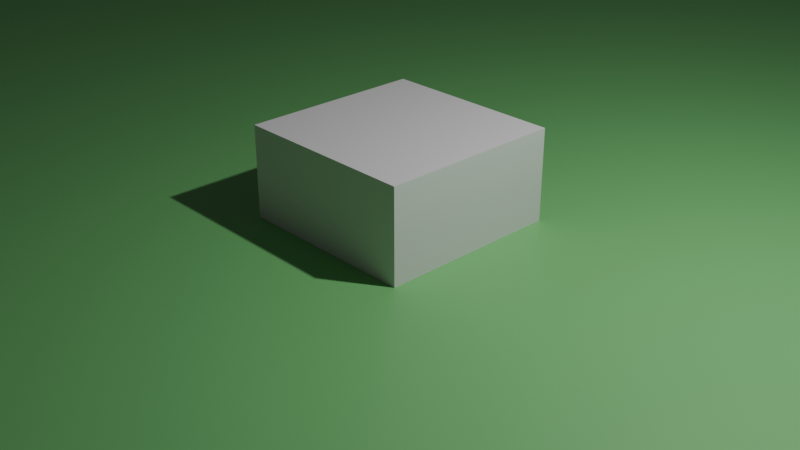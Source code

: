 # Source: basic_map.blend  (saved by Blender 5.2.45; exported with 4.5.12 LTS)
import bpy
from mathutils import Matrix  # noqa: F401  (used for matrix-valued properties, if any)

bpy.ops.wm.read_factory_settings(use_empty=True)
scene = bpy.context.scene
scene.name = 'Scene'

# ---- collections
col_collection = bpy.data.collections.new('Collection'); scene.collection.children.link(col_collection)
col_basicmap = bpy.data.collections.new('BasicMap'); scene.collection.children.link(col_basicmap)

# ---- materials (node trees are filled in below, after node groups)
mat_material = bpy.data.materials.new('Material')
mat_material.alpha_threshold = 0.0
mat_material.use_backface_culling_lightprobe_volume = False
mat_material.roughness = 0.5
mat_material.line_color = (0.0, 0.0, 0.0, 1.0)
mat_grass = bpy.data.materials.new('Grass')
mat_grass.diffuse_color = (0.2, 0.6, 0.2, 1.0)
mat_stone = bpy.data.materials.new('Stone')
mat_stone.diffuse_color = (0.5, 0.5, 0.5, 1.0)
mat_wood = bpy.data.materials.new('Wood')
mat_wood.diffuse_color = (0.55, 0.35, 0.15, 1.0)

# ---- material node trees
mat_material.use_nodes = True; mat_material.node_tree.nodes.clear()
_N = mat_material.node_tree.nodes; _L = mat_material.node_tree.links
n0 = _N.new('ShaderNodeOutputMaterial'); n0.name = 'Material Output'; n0.location = (200, 100)
n1 = _N.new('ShaderNodeBsdfPrincipled'); n1.name = 'Principled BSDF'; n1.location = (-200, 100)
n1.inputs[10].default_value = 0.005
_L.new(n1.outputs[0], n0.inputs[0])
n0.is_active_output = True
mat_grass.use_nodes = True; mat_grass.node_tree.nodes.clear()
_N = mat_grass.node_tree.nodes; _L = mat_grass.node_tree.links
n0 = _N.new('ShaderNodeBsdfPrincipled'); n0.name = 'Principled BSDF'; n0.location = (-200, 100)
n0.inputs[0].default_value = (0.2, 0.6, 0.2, 1.0)
n0.inputs[10].default_value = 0.005
n1 = _N.new('ShaderNodeOutputMaterial'); n1.name = 'Material Output'; n1.location = (200, 100)
_L.new(n0.outputs[0], n1.inputs[0])
n1.is_active_output = True
mat_stone.use_nodes = True; mat_stone.node_tree.nodes.clear()
_N = mat_stone.node_tree.nodes; _L = mat_stone.node_tree.links
n0 = _N.new('ShaderNodeBsdfPrincipled'); n0.name = 'Principled BSDF'; n0.location = (-200, 100)
n0.inputs[0].default_value = (0.5, 0.5, 0.5, 1.0)
n0.inputs[10].default_value = 0.005
n1 = _N.new('ShaderNodeOutputMaterial'); n1.name = 'Material Output'; n1.location = (200, 100)
_L.new(n0.outputs[0], n1.inputs[0])
n1.is_active_output = True
mat_wood.use_nodes = True; mat_wood.node_tree.nodes.clear()
_N = mat_wood.node_tree.nodes; _L = mat_wood.node_tree.links
n0 = _N.new('ShaderNodeBsdfPrincipled'); n0.name = 'Principled BSDF'; n0.location = (-200, 100)
n0.inputs[0].default_value = (0.55, 0.35, 0.15, 1.0)
n0.inputs[10].default_value = 0.005
n1 = _N.new('ShaderNodeOutputMaterial'); n1.name = 'Material Output'; n1.location = (200, 100)
_L.new(n0.outputs[0], n1.inputs[0])
n1.is_active_output = True

# ---- world
world_world = bpy.data.worlds.new('World'); scene.world = world_world
world_world.use_nodes = True; world_world.node_tree.nodes.clear()
_N = world_world.node_tree.nodes; _L = world_world.node_tree.links
n0 = _N.new('ShaderNodeOutputWorld'); n0.name = 'World Output'; n0.location = (200, 100)
n1 = _N.new('ShaderNodeBackground'); n1.name = 'Background'; n1.location = (-200, 100)
n1.inputs[0].default_value = (0.05088, 0.05088, 0.05088, 1.0)
_L.new(n1.outputs[0], n0.inputs[0])
n0.is_active_output = True
world_world.color = (0.05088, 0.05088, 0.05088)
world_world.sun_shadow_jitter_overblur = 0.0

# ---- cameras
cam_camera = bpy.data.cameras.new('Camera')
cam_camera.clip_end = 100.0
cam_camera.ortho_scale = 7.314

# ---- lights
light_light = bpy.data.lights.new('Light', 'POINT')
light_light.energy = 1000.0
light_light.shadow_soft_size = 0.1

# ---- meshes
me_cube = bpy.data.meshes.new('Cube')
me_cube.from_pydata([(1.0, 1.0, 1.0), (1.0, 1.0, -1.0), (1.0, -1.0, 1.0), (1.0, -1.0, -1.0), (-1.0, 1.0, 1.0), (-1.0, 1.0, -1.0), (-1.0, -1.0, 1.0), (-1.0, -1.0, -1.0)], [], [(0, 4, 6, 2), (3, 2, 6, 7), (7, 6, 4, 5), (5, 1, 3, 7), (1, 0, 2, 3), (5, 4, 0, 1)])
_uv = me_cube.uv_layers.new(name='UVMap')
_uv.uv.foreach_set('vector', [0.625, 0.5, 0.875, 0.5, 0.875, 0.75, 0.625, 0.75, 0.375, 0.75, 0.625, 0.75, 0.625, 1.0, 0.375, 1.0, 0.375, 0.0, 0.625, 0.0, 0.625, 0.25, 0.375, 0.25, 0.125, 0.5, 0.375, 0.5, 0.375, 0.75, 0.125, 0.75, 0.375, 0.5, 0.625, 0.5, 0.625, 0.75, 0.375, 0.75, 0.375, 0.25, 0.625, 0.25, 0.625, 0.5, 0.375, 0.5])
me_cube.materials.append(mat_material)
me_cube.use_mirror_vertex_groups = False
me_cube.update()
me_cube_001 = bpy.data.meshes.new('Cube.001')
me_cube_001.from_pydata([(-0.5, -0.5, -0.5), (-0.5, -0.5, 0.5), (-0.5, 0.5, -0.5), (-0.5, 0.5, 0.5), (0.5, -0.5, -0.5), (0.5, -0.5, 0.5), (0.5, 0.5, -0.5), (0.5, 0.5, 0.5)], [], [(0, 1, 3, 2), (2, 3, 7, 6), (6, 7, 5, 4), (4, 5, 1, 0), (2, 6, 4, 0), (7, 3, 1, 5)])
_uv = me_cube_001.uv_layers.new(name='UVMap')
_uv.uv.foreach_set('vector', [0.375, 0.0, 0.625, 0.0, 0.625, 0.25, 0.375, 0.25, 0.375, 0.25, 0.625, 0.25, 0.625, 0.5, 0.375, 0.5, 0.375, 0.5, 0.625, 0.5, 0.625, 0.75, 0.375, 0.75, 0.375, 0.75, 0.625, 0.75, 0.625, 1.0, 0.375, 1.0, 0.125, 0.5, 0.375, 0.5, 0.375, 0.75, 0.125, 0.75, 0.625, 0.5, 0.875, 0.5, 0.875, 0.75, 0.625, 0.75])
me_cube_001.materials.append(mat_grass)
me_cube_001.update()
me_cube_002 = bpy.data.meshes.new('Cube.002')
me_cube_002.from_pydata([(-0.5, -0.5, -0.5), (-0.5, -0.5, 0.5), (-0.5, 0.5, -0.5), (-0.5, 0.5, 0.5), (0.5, -0.5, -0.5), (0.5, -0.5, 0.5), (0.5, 0.5, -0.5), (0.5, 0.5, 0.5)], [], [(0, 1, 3, 2), (2, 3, 7, 6), (6, 7, 5, 4), (4, 5, 1, 0), (2, 6, 4, 0), (7, 3, 1, 5)])
_uv = me_cube_002.uv_layers.new(name='UVMap')
_uv.uv.foreach_set('vector', [0.375, 0.0, 0.625, 0.0, 0.625, 0.25, 0.375, 0.25, 0.375, 0.25, 0.625, 0.25, 0.625, 0.5, 0.375, 0.5, 0.375, 0.5, 0.625, 0.5, 0.625, 0.75, 0.375, 0.75, 0.375, 0.75, 0.625, 0.75, 0.625, 1.0, 0.375, 1.0, 0.125, 0.5, 0.375, 0.5, 0.375, 0.75, 0.125, 0.75, 0.625, 0.5, 0.875, 0.5, 0.875, 0.75, 0.625, 0.75])
me_cube_002.materials.append(mat_stone)
me_cube_002.update()
me_cube_003 = bpy.data.meshes.new('Cube.003')
me_cube_003.from_pydata([(-0.5, -0.5, -0.5), (-0.5, -0.5, 0.5), (-0.5, 0.5, -0.5), (-0.5, 0.5, 0.5), (0.5, -0.5, -0.5), (0.5, -0.5, 0.5), (0.5, 0.5, -0.5), (0.5, 0.5, 0.5)], [], [(0, 1, 3, 2), (2, 3, 7, 6), (6, 7, 5, 4), (4, 5, 1, 0), (2, 6, 4, 0), (7, 3, 1, 5)])
_uv = me_cube_003.uv_layers.new(name='UVMap')
_uv.uv.foreach_set('vector', [0.375, 0.0, 0.625, 0.0, 0.625, 0.25, 0.375, 0.25, 0.375, 0.25, 0.625, 0.25, 0.625, 0.5, 0.375, 0.5, 0.375, 0.5, 0.625, 0.5, 0.625, 0.75, 0.375, 0.75, 0.375, 0.75, 0.625, 0.75, 0.625, 1.0, 0.375, 1.0, 0.125, 0.5, 0.375, 0.5, 0.375, 0.75, 0.125, 0.75, 0.625, 0.5, 0.875, 0.5, 0.875, 0.75, 0.625, 0.75])
me_cube_003.materials.append(mat_stone)
me_cube_003.update()
me_cube_004 = bpy.data.meshes.new('Cube.004')
me_cube_004.from_pydata([(-0.5, -0.5, -0.5), (-0.5, -0.5, 0.5), (-0.5, 0.5, -0.5), (-0.5, 0.5, 0.5), (0.5, -0.5, -0.5), (0.5, -0.5, 0.5), (0.5, 0.5, -0.5), (0.5, 0.5, 0.5)], [], [(0, 1, 3, 2), (2, 3, 7, 6), (6, 7, 5, 4), (4, 5, 1, 0), (2, 6, 4, 0), (7, 3, 1, 5)])
_uv = me_cube_004.uv_layers.new(name='UVMap')
_uv.uv.foreach_set('vector', [0.375, 0.0, 0.625, 0.0, 0.625, 0.25, 0.375, 0.25, 0.375, 0.25, 0.625, 0.25, 0.625, 0.5, 0.375, 0.5, 0.375, 0.5, 0.625, 0.5, 0.625, 0.75, 0.375, 0.75, 0.375, 0.75, 0.625, 0.75, 0.625, 1.0, 0.375, 1.0, 0.125, 0.5, 0.375, 0.5, 0.375, 0.75, 0.125, 0.75, 0.625, 0.5, 0.875, 0.5, 0.875, 0.75, 0.625, 0.75])
me_cube_004.materials.append(mat_stone)
me_cube_004.update()
me_cube_005 = bpy.data.meshes.new('Cube.005')
me_cube_005.from_pydata([(-0.5, -0.5, -0.5), (-0.5, -0.5, 0.5), (-0.5, 0.5, -0.5), (-0.5, 0.5, 0.5), (0.5, -0.5, -0.5), (0.5, -0.5, 0.5), (0.5, 0.5, -0.5), (0.5, 0.5, 0.5)], [], [(0, 1, 3, 2), (2, 3, 7, 6), (6, 7, 5, 4), (4, 5, 1, 0), (2, 6, 4, 0), (7, 3, 1, 5)])
_uv = me_cube_005.uv_layers.new(name='UVMap')
_uv.uv.foreach_set('vector', [0.375, 0.0, 0.625, 0.0, 0.625, 0.25, 0.375, 0.25, 0.375, 0.25, 0.625, 0.25, 0.625, 0.5, 0.375, 0.5, 0.375, 0.5, 0.625, 0.5, 0.625, 0.75, 0.375, 0.75, 0.375, 0.75, 0.625, 0.75, 0.625, 1.0, 0.375, 1.0, 0.125, 0.5, 0.375, 0.5, 0.375, 0.75, 0.125, 0.75, 0.625, 0.5, 0.875, 0.5, 0.875, 0.75, 0.625, 0.75])
me_cube_005.materials.append(mat_stone)
me_cube_005.update()
me_cube_006 = bpy.data.meshes.new('Cube.006')
me_cube_006.from_pydata([(-0.5, -0.5, -0.5), (-0.5, -0.5, 0.5), (-0.5, 0.5, -0.5), (-0.5, 0.5, 0.5), (0.5, -0.5, -0.5), (0.5, -0.5, 0.5), (0.5, 0.5, -0.5), (0.5, 0.5, 0.5)], [], [(0, 1, 3, 2), (2, 3, 7, 6), (6, 7, 5, 4), (4, 5, 1, 0), (2, 6, 4, 0), (7, 3, 1, 5)])
_uv = me_cube_006.uv_layers.new(name='UVMap')
_uv.uv.foreach_set('vector', [0.375, 0.0, 0.625, 0.0, 0.625, 0.25, 0.375, 0.25, 0.375, 0.25, 0.625, 0.25, 0.625, 0.5, 0.375, 0.5, 0.375, 0.5, 0.625, 0.5, 0.625, 0.75, 0.375, 0.75, 0.375, 0.75, 0.625, 0.75, 0.625, 1.0, 0.375, 1.0, 0.125, 0.5, 0.375, 0.5, 0.375, 0.75, 0.125, 0.75, 0.625, 0.5, 0.875, 0.5, 0.875, 0.75, 0.625, 0.75])
me_cube_006.materials.append(mat_wood)
me_cube_006.update()
me_cube_007 = bpy.data.meshes.new('Cube.007')
me_cube_007.from_pydata([(-0.5, -0.5, -0.5), (-0.5, -0.5, 0.5), (-0.5, 0.5, -0.5), (-0.5, 0.5, 0.5), (0.5, -0.5, -0.5), (0.5, -0.5, 0.5), (0.5, 0.5, -0.5), (0.5, 0.5, 0.5)], [], [(0, 1, 3, 2), (2, 3, 7, 6), (6, 7, 5, 4), (4, 5, 1, 0), (2, 6, 4, 0), (7, 3, 1, 5)])
_uv = me_cube_007.uv_layers.new(name='UVMap')
_uv.uv.foreach_set('vector', [0.375, 0.0, 0.625, 0.0, 0.625, 0.25, 0.375, 0.25, 0.375, 0.25, 0.625, 0.25, 0.625, 0.5, 0.375, 0.5, 0.375, 0.5, 0.625, 0.5, 0.625, 0.75, 0.375, 0.75, 0.375, 0.75, 0.625, 0.75, 0.625, 1.0, 0.375, 1.0, 0.125, 0.5, 0.375, 0.5, 0.375, 0.75, 0.125, 0.75, 0.625, 0.5, 0.875, 0.5, 0.875, 0.75, 0.625, 0.75])
me_cube_007.materials.append(mat_wood)
me_cube_007.update()
me_cube_008 = bpy.data.meshes.new('Cube.008')
me_cube_008.from_pydata([(-0.5, -0.5, -0.5), (-0.5, -0.5, 0.5), (-0.5, 0.5, -0.5), (-0.5, 0.5, 0.5), (0.5, -0.5, -0.5), (0.5, -0.5, 0.5), (0.5, 0.5, -0.5), (0.5, 0.5, 0.5)], [], [(0, 1, 3, 2), (2, 3, 7, 6), (6, 7, 5, 4), (4, 5, 1, 0), (2, 6, 4, 0), (7, 3, 1, 5)])
_uv = me_cube_008.uv_layers.new(name='UVMap')
_uv.uv.foreach_set('vector', [0.375, 0.0, 0.625, 0.0, 0.625, 0.25, 0.375, 0.25, 0.375, 0.25, 0.625, 0.25, 0.625, 0.5, 0.375, 0.5, 0.375, 0.5, 0.625, 0.5, 0.625, 0.75, 0.375, 0.75, 0.375, 0.75, 0.625, 0.75, 0.625, 1.0, 0.375, 1.0, 0.125, 0.5, 0.375, 0.5, 0.375, 0.75, 0.125, 0.75, 0.625, 0.5, 0.875, 0.5, 0.875, 0.75, 0.625, 0.75])
me_cube_008.materials.append(mat_stone)
me_cube_008.update()
me_cube_009 = bpy.data.meshes.new('Cube.009')
me_cube_009.from_pydata([(-0.5, -0.5, -0.5), (-0.5, -0.5, 0.5), (-0.5, 0.5, -0.5), (-0.5, 0.5, 0.5), (0.5, -0.5, -0.5), (0.5, -0.5, 0.5), (0.5, 0.5, -0.5), (0.5, 0.5, 0.5)], [], [(0, 1, 3, 2), (2, 3, 7, 6), (6, 7, 5, 4), (4, 5, 1, 0), (2, 6, 4, 0), (7, 3, 1, 5)])
_uv = me_cube_009.uv_layers.new(name='UVMap')
_uv.uv.foreach_set('vector', [0.375, 0.0, 0.625, 0.0, 0.625, 0.25, 0.375, 0.25, 0.375, 0.25, 0.625, 0.25, 0.625, 0.5, 0.375, 0.5, 0.375, 0.5, 0.625, 0.5, 0.625, 0.75, 0.375, 0.75, 0.375, 0.75, 0.625, 0.75, 0.625, 1.0, 0.375, 1.0, 0.125, 0.5, 0.375, 0.5, 0.375, 0.75, 0.125, 0.75, 0.625, 0.5, 0.875, 0.5, 0.875, 0.75, 0.625, 0.75])
me_cube_009.materials.append(mat_stone)
me_cube_009.update()
me_cube_010 = bpy.data.meshes.new('Cube.010')
me_cube_010.from_pydata([(-0.5, -0.5, -0.5), (-0.5, -0.5, 0.5), (-0.5, 0.5, -0.5), (-0.5, 0.5, 0.5), (0.5, -0.5, -0.5), (0.5, -0.5, 0.5), (0.5, 0.5, -0.5), (0.5, 0.5, 0.5)], [], [(0, 1, 3, 2), (2, 3, 7, 6), (6, 7, 5, 4), (4, 5, 1, 0), (2, 6, 4, 0), (7, 3, 1, 5)])
_uv = me_cube_010.uv_layers.new(name='UVMap')
_uv.uv.foreach_set('vector', [0.375, 0.0, 0.625, 0.0, 0.625, 0.25, 0.375, 0.25, 0.375, 0.25, 0.625, 0.25, 0.625, 0.5, 0.375, 0.5, 0.375, 0.5, 0.625, 0.5, 0.625, 0.75, 0.375, 0.75, 0.375, 0.75, 0.625, 0.75, 0.625, 1.0, 0.375, 1.0, 0.125, 0.5, 0.375, 0.5, 0.375, 0.75, 0.125, 0.75, 0.625, 0.5, 0.875, 0.5, 0.875, 0.75, 0.625, 0.75])
me_cube_010.materials.append(mat_wood)
me_cube_010.update()

# ---- objects
ob_cube = bpy.data.objects.new('Cube', me_cube)
ob_light = bpy.data.objects.new('Light', light_light)
ob_camera = bpy.data.objects.new('Camera', cam_camera)
ob_ground = bpy.data.objects.new('Ground', me_cube_001)
ob_walln = bpy.data.objects.new('WallN', me_cube_002)
ob_walls = bpy.data.objects.new('WallS', me_cube_003)
ob_walle = bpy.data.objects.new('WallE', me_cube_004)
ob_wallw = bpy.data.objects.new('WallW', me_cube_005)
ob_platform = bpy.data.objects.new('Platform', me_cube_006)
ob_ramp = bpy.data.objects.new('Ramp', me_cube_007)
ob_block1 = bpy.data.objects.new('Block1', me_cube_008)
ob_block2 = bpy.data.objects.new('Block2', me_cube_009)
ob_block3 = bpy.data.objects.new('Block3', me_cube_010)

# ---- transforms, parenting, visibility, modifiers, constraints
ob_cube.location = (0.0, 0.0, 0.0)
ob_cube.lock_rotations_4d = False
ob_cube.empty_display_type = 'ARROWS'
ob_cube.lineart.crease_threshold = 0.0
ob_light.location = (4.076, 1.005, 5.904)
ob_light.rotation_euler = (0.6503, 0.05522, 1.866)
ob_light.lock_rotations_4d = False
ob_light.empty_display_type = 'ARROWS'
ob_light.color = (0.0, 0.0, 0.0, 0.0)
ob_light.lineart.crease_threshold = 0.0
ob_camera.location = (7.359, -6.926, 4.958)
ob_camera.rotation_euler = (1.109, 0.0, 0.8149)
ob_camera.lock_rotations_4d = False
ob_camera.empty_display_type = 'ARROWS'
ob_camera.color = (0.0, 0.0, 0.0, 0.0)
ob_camera.display_type = 'WIRE'
ob_camera.lineart.crease_threshold = 0.0
ob_ground.location = (0.0, 0.0, -1.0)
ob_ground.scale = (100.0, 100.0, 2.0)
ob_walln.location = (0.0, 49.0, 5.0)
ob_walln.scale = (100.0, 2.0, 10.0)
ob_walls.location = (0.0, -49.0, 5.0)
ob_walls.scale = (100.0, 2.0, 10.0)
ob_walle.location = (49.0, 0.0, 5.0)
ob_walle.scale = (2.0, 96.0, 10.0)
ob_wallw.location = (-49.0, 0.0, 5.0)
ob_wallw.scale = (2.0, 96.0, 10.0)
ob_platform.location = (25.0, 25.0, 4.0)
ob_platform.scale = (20.0, 20.0, 8.0)
ob_ramp.location = (25.0, 4.4, 4.0)
ob_ramp.rotation_euler = (0.3491, 0.0, 0.0)
ob_ramp.scale = (10.0, 24.0, 1.0)
ob_block1.location = (-20.0, 15.0, 3.0)
ob_block1.scale = (6.0, 6.0, 6.0)
ob_block2.location = (-30.0, -20.0, 6.0)
ob_block2.scale = (6.0, 6.0, 12.0)
ob_block3.location = (10.0, -25.0, 2.0)
ob_block3.scale = (8.0, 8.0, 4.0)

# ---- collection membership
col_collection.objects.link(ob_cube)
col_collection.objects.link(ob_light)
col_collection.objects.link(ob_camera)
col_basicmap.objects.link(ob_ground)
col_basicmap.objects.link(ob_walln)
col_basicmap.objects.link(ob_walls)
col_basicmap.objects.link(ob_walle)
col_basicmap.objects.link(ob_wallw)
col_basicmap.objects.link(ob_platform)
col_basicmap.objects.link(ob_ramp)
col_basicmap.objects.link(ob_block1)
col_basicmap.objects.link(ob_block2)
col_basicmap.objects.link(ob_block3)

# ---- scene / render settings (as saved in the file)
scene.camera = ob_camera
scene.frame_start = 1; scene.frame_end = 250; scene.frame_set(1)
scene.render.engine = 'BLENDER_EEVEE_NEXT'
scene.render.bake_bias = 0.0
scene.render.bake_samples = 0
scene.render.compositor_device = 'GPU'
scene.eevee.use_volume_custom_range = False
scene.eevee.fast_gi_thickness_near = 0.1
scene.eevee.fast_gi_thickness_far = 0.0
scene.eevee.ray_tracing_options.screen_trace_thickness = 0.1
bpy.context.view_layer.update()
